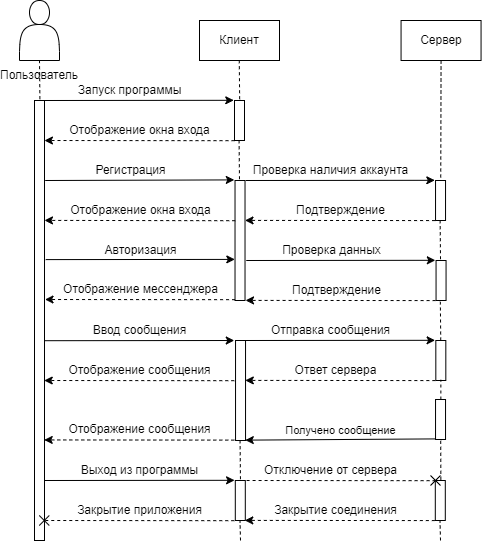

The diagram above was exported from draw.io. Its source (the exported page's mxGraphModel, read from the mxfile embedded in the PNG):
<mxGraphModel dx="1002" dy="614" grid="1" gridSize="10" guides="1" tooltips="1" connect="1" arrows="1" fold="1" page="1" pageScale="1" pageWidth="827" pageHeight="1169" math="0" shadow="0">
  <root>
    <mxCell id="0" />
    <mxCell id="1" parent="0" />
    <mxCell id="DY99PbYvl5NcOHLwM2ou-1" value="" style="shape=actor;whiteSpace=wrap;html=1;shadow=0;" parent="1" vertex="1">
      <mxGeometry x="160" y="40" width="40" height="60" as="geometry" />
    </mxCell>
    <mxCell id="DY99PbYvl5NcOHLwM2ou-2" value="Клиент" style="rounded=0;whiteSpace=wrap;html=1;shadow=0;" parent="1" vertex="1">
      <mxGeometry x="340" y="60" width="80" height="40" as="geometry" />
    </mxCell>
    <mxCell id="DY99PbYvl5NcOHLwM2ou-3" value="Сервер" style="rounded=0;whiteSpace=wrap;html=1;shadow=0;" parent="1" vertex="1">
      <mxGeometry x="541.56" y="60" width="80" height="40" as="geometry" />
    </mxCell>
    <mxCell id="DY99PbYvl5NcOHLwM2ou-4" value="Пользователь" style="text;html=1;strokeColor=none;fillColor=none;align=center;verticalAlign=middle;whiteSpace=wrap;rounded=0;shadow=0;" parent="1" vertex="1">
      <mxGeometry x="150" y="100" width="60" height="30" as="geometry" />
    </mxCell>
    <mxCell id="DY99PbYvl5NcOHLwM2ou-5" value="" style="html=1;points=[];perimeter=orthogonalPerimeter;shadow=0;" parent="1" vertex="1">
      <mxGeometry x="175" y="140" width="10" height="440" as="geometry" />
    </mxCell>
    <mxCell id="DY99PbYvl5NcOHLwM2ou-6" value="" style="endArrow=none;dashed=1;html=1;rounded=0;entryX=0.5;entryY=0;entryDx=0;entryDy=0;exitX=0.54;exitY=-0.003;exitDx=0;exitDy=0;exitPerimeter=0;" parent="1" source="DY99PbYvl5NcOHLwM2ou-5" target="DY99PbYvl5NcOHLwM2ou-4" edge="1">
      <mxGeometry width="50" height="50" relative="1" as="geometry">
        <mxPoint x="80" y="210" as="sourcePoint" />
        <mxPoint x="130" y="160" as="targetPoint" />
      </mxGeometry>
    </mxCell>
    <mxCell id="DY99PbYvl5NcOHLwM2ou-7" value="" style="html=1;points=[];perimeter=orthogonalPerimeter;shadow=0;" parent="1" vertex="1">
      <mxGeometry x="375" y="140" width="10" height="40" as="geometry" />
    </mxCell>
    <mxCell id="DY99PbYvl5NcOHLwM2ou-8" value="" style="endArrow=classic;html=1;rounded=0;entryX=-0.073;entryY=-0.005;entryDx=0;entryDy=0;entryPerimeter=0;exitX=1.018;exitY=0;exitDx=0;exitDy=0;exitPerimeter=0;" parent="1" source="DY99PbYvl5NcOHLwM2ou-5" target="DY99PbYvl5NcOHLwM2ou-7" edge="1">
      <mxGeometry width="50" height="50" relative="1" as="geometry">
        <mxPoint x="190" y="140" as="sourcePoint" />
        <mxPoint x="290" y="150" as="targetPoint" />
      </mxGeometry>
    </mxCell>
    <mxCell id="DY99PbYvl5NcOHLwM2ou-9" value="Запуск программы" style="text;html=1;align=center;verticalAlign=middle;resizable=0;points=[];autosize=1;strokeColor=none;fillColor=none;" parent="1" vertex="1">
      <mxGeometry x="210" y="120" width="120" height="20" as="geometry" />
    </mxCell>
    <mxCell id="DY99PbYvl5NcOHLwM2ou-10" value="Отображение окна входа" style="text;html=1;align=center;verticalAlign=middle;resizable=0;points=[];autosize=1;strokeColor=none;fillColor=none;" parent="1" vertex="1">
      <mxGeometry x="200" y="160" width="160" height="20" as="geometry" />
    </mxCell>
    <mxCell id="DY99PbYvl5NcOHLwM2ou-11" value="" style="endArrow=none;dashed=1;html=1;rounded=0;entryX=0.5;entryY=0;entryDx=0;entryDy=0;exitX=0.54;exitY=-0.003;exitDx=0;exitDy=0;exitPerimeter=0;" parent="1" edge="1">
      <mxGeometry width="50" height="50" relative="1" as="geometry">
        <mxPoint x="380.15999999999997" y="138.74" as="sourcePoint" />
        <mxPoint x="379.76" y="100" as="targetPoint" />
      </mxGeometry>
    </mxCell>
    <mxCell id="DY99PbYvl5NcOHLwM2ou-12" value="" style="html=1;points=[];perimeter=orthogonalPerimeter;shadow=0;" parent="1" vertex="1">
      <mxGeometry x="375.52" y="220" width="10" height="120" as="geometry" />
    </mxCell>
    <mxCell id="DY99PbYvl5NcOHLwM2ou-13" value="" style="endArrow=classic;html=1;rounded=0;entryX=-0.073;entryY=-0.005;entryDx=0;entryDy=0;entryPerimeter=0;exitX=1.018;exitY=0;exitDx=0;exitDy=0;exitPerimeter=0;" parent="1" target="DY99PbYvl5NcOHLwM2ou-12" edge="1">
      <mxGeometry width="50" height="50" relative="1" as="geometry">
        <mxPoint x="185.69999999999996" y="220" as="sourcePoint" />
        <mxPoint x="290.52" y="230" as="targetPoint" />
      </mxGeometry>
    </mxCell>
    <mxCell id="DY99PbYvl5NcOHLwM2ou-14" value="Регистрация" style="text;html=1;align=center;verticalAlign=middle;resizable=0;points=[];autosize=1;strokeColor=none;fillColor=none;" parent="1" vertex="1">
      <mxGeometry x="225.52" y="195" width="90" height="30" as="geometry" />
    </mxCell>
    <mxCell id="DY99PbYvl5NcOHLwM2ou-15" value="" style="endArrow=classic;html=1;rounded=0;exitX=0.022;exitY=0.335;exitDx=0;exitDy=0;exitPerimeter=0;entryX=0.948;entryY=0.095;entryDx=0;entryDy=0;entryPerimeter=0;dashed=1;" parent="1" source="DY99PbYvl5NcOHLwM2ou-12" edge="1">
      <mxGeometry width="50" height="50" relative="1" as="geometry">
        <mxPoint x="370.52" y="260" as="sourcePoint" />
        <mxPoint x="185.00000000000003" y="259.9" as="targetPoint" />
      </mxGeometry>
    </mxCell>
    <mxCell id="DY99PbYvl5NcOHLwM2ou-16" value="Отображение окна входа" style="text;html=1;align=center;verticalAlign=middle;resizable=0;points=[];autosize=1;strokeColor=none;fillColor=none;" parent="1" vertex="1">
      <mxGeometry x="200.52" y="235" width="160" height="30" as="geometry" />
    </mxCell>
    <mxCell id="DY99PbYvl5NcOHLwM2ou-17" value="" style="endArrow=none;dashed=1;html=1;rounded=0;entryX=0.5;entryY=0;entryDx=0;entryDy=0;exitX=0.54;exitY=-0.003;exitDx=0;exitDy=0;exitPerimeter=0;" parent="1" edge="1">
      <mxGeometry width="50" height="50" relative="1" as="geometry">
        <mxPoint x="379.97999999999985" y="218.74" as="sourcePoint" />
        <mxPoint x="379.58" y="180" as="targetPoint" />
      </mxGeometry>
    </mxCell>
    <mxCell id="DY99PbYvl5NcOHLwM2ou-18" value="" style="html=1;points=[];perimeter=orthogonalPerimeter;shadow=0;" parent="1" vertex="1">
      <mxGeometry x="576.04" y="220" width="10" height="40" as="geometry" />
    </mxCell>
    <mxCell id="DY99PbYvl5NcOHLwM2ou-19" value="" style="endArrow=classic;html=1;rounded=0;entryX=-0.073;entryY=-0.005;entryDx=0;entryDy=0;entryPerimeter=0;exitX=1.018;exitY=0;exitDx=0;exitDy=0;exitPerimeter=0;" parent="1" target="DY99PbYvl5NcOHLwM2ou-18" edge="1">
      <mxGeometry width="50" height="50" relative="1" as="geometry">
        <mxPoint x="386.22" y="220" as="sourcePoint" />
        <mxPoint x="491.03999999999996" y="230" as="targetPoint" />
      </mxGeometry>
    </mxCell>
    <mxCell id="DY99PbYvl5NcOHLwM2ou-20" value="Проверка наличия аккаунта" style="text;html=1;align=center;verticalAlign=middle;resizable=0;points=[];autosize=1;strokeColor=none;fillColor=none;" parent="1" vertex="1">
      <mxGeometry x="386.03999999999996" y="200" width="170" height="20" as="geometry" />
    </mxCell>
    <mxCell id="DY99PbYvl5NcOHLwM2ou-21" value="" style="endArrow=classic;html=1;rounded=0;exitX=-0.047;exitY=1.002;exitDx=0;exitDy=0;exitPerimeter=0;entryX=0.948;entryY=0.095;entryDx=0;entryDy=0;entryPerimeter=0;dashed=1;" parent="1" source="DY99PbYvl5NcOHLwM2ou-18" edge="1">
      <mxGeometry width="50" height="50" relative="1" as="geometry">
        <mxPoint x="571.04" y="260" as="sourcePoint" />
        <mxPoint x="385.52" y="259.89999999999986" as="targetPoint" />
      </mxGeometry>
    </mxCell>
    <mxCell id="DY99PbYvl5NcOHLwM2ou-22" value="Подтверждение" style="text;html=1;align=center;verticalAlign=middle;resizable=0;points=[];autosize=1;strokeColor=none;fillColor=none;" parent="1" vertex="1">
      <mxGeometry x="431.03999999999996" y="240" width="100" height="20" as="geometry" />
    </mxCell>
    <mxCell id="DY99PbYvl5NcOHLwM2ou-23" value="" style="endArrow=none;dashed=1;html=1;rounded=0;entryX=0.5;entryY=0;entryDx=0;entryDy=0;exitX=0.54;exitY=-0.003;exitDx=0;exitDy=0;exitPerimeter=0;" parent="1" edge="1">
      <mxGeometry width="50" height="50" relative="1" as="geometry">
        <mxPoint x="581.0199999999998" y="298.74" as="sourcePoint" />
        <mxPoint x="580.6199999999999" y="260" as="targetPoint" />
      </mxGeometry>
    </mxCell>
    <mxCell id="DY99PbYvl5NcOHLwM2ou-24" value="" style="endArrow=none;dashed=1;html=1;rounded=0;exitX=0.5;exitY=1;exitDx=0;exitDy=0;" parent="1" source="DY99PbYvl5NcOHLwM2ou-3" edge="1">
      <mxGeometry width="50" height="50" relative="1" as="geometry">
        <mxPoint x="581" y="110" as="sourcePoint" />
        <mxPoint x="581.22" y="220" as="targetPoint" />
      </mxGeometry>
    </mxCell>
    <mxCell id="DY99PbYvl5NcOHLwM2ou-25" value="" style="endArrow=classic;html=1;rounded=0;entryX=-0.073;entryY=-0.005;entryDx=0;entryDy=0;entryPerimeter=0;exitX=1.018;exitY=0;exitDx=0;exitDy=0;exitPerimeter=0;" parent="1" edge="1">
      <mxGeometry width="50" height="50" relative="1" as="geometry">
        <mxPoint x="186.22000000000006" y="299.1" as="sourcePoint" />
        <mxPoint x="375.30999999999995" y="298.9" as="targetPoint" />
      </mxGeometry>
    </mxCell>
    <mxCell id="DY99PbYvl5NcOHLwM2ou-26" value="Авторизация" style="text;html=1;align=center;verticalAlign=middle;resizable=0;points=[];autosize=1;strokeColor=none;fillColor=none;" parent="1" vertex="1">
      <mxGeometry x="230.52" y="275" width="100" height="30" as="geometry" />
    </mxCell>
    <mxCell id="DY99PbYvl5NcOHLwM2ou-27" value="" style="endArrow=classic;html=1;rounded=0;exitX=-0.047;exitY=1.002;exitDx=0;exitDy=0;exitPerimeter=0;entryX=0.948;entryY=0.095;entryDx=0;entryDy=0;entryPerimeter=0;dashed=1;" parent="1" edge="1">
      <mxGeometry width="50" height="50" relative="1" as="geometry">
        <mxPoint x="375.56999999999994" y="339.18000000000006" as="sourcePoint" />
        <mxPoint x="185.52" y="339.0000000000001" as="targetPoint" />
      </mxGeometry>
    </mxCell>
    <mxCell id="DY99PbYvl5NcOHLwM2ou-28" value="Отображение мессенджера" style="text;html=1;align=center;verticalAlign=middle;resizable=0;points=[];autosize=1;strokeColor=none;fillColor=none;" parent="1" vertex="1">
      <mxGeometry x="191.04000000000002" y="314.1" width="180" height="30" as="geometry" />
    </mxCell>
    <mxCell id="DY99PbYvl5NcOHLwM2ou-30" value="" style="html=1;points=[];perimeter=orthogonalPerimeter;shadow=0;" parent="1" vertex="1">
      <mxGeometry x="576.56" y="300" width="10" height="40" as="geometry" />
    </mxCell>
    <mxCell id="DY99PbYvl5NcOHLwM2ou-31" value="" style="endArrow=classic;html=1;rounded=0;entryX=-0.073;entryY=-0.005;entryDx=0;entryDy=0;entryPerimeter=0;exitX=1.018;exitY=0;exitDx=0;exitDy=0;exitPerimeter=0;" parent="1" target="DY99PbYvl5NcOHLwM2ou-30" edge="1">
      <mxGeometry width="50" height="50" relative="1" as="geometry">
        <mxPoint x="386.74" y="300" as="sourcePoint" />
        <mxPoint x="491.55999999999995" y="310" as="targetPoint" />
      </mxGeometry>
    </mxCell>
    <mxCell id="DY99PbYvl5NcOHLwM2ou-32" value="Проверка данных" style="text;html=1;align=center;verticalAlign=middle;resizable=0;points=[];autosize=1;strokeColor=none;fillColor=none;" parent="1" vertex="1">
      <mxGeometry x="411.55999999999995" y="275" width="120" height="30" as="geometry" />
    </mxCell>
    <mxCell id="DY99PbYvl5NcOHLwM2ou-33" value="" style="endArrow=classic;html=1;rounded=0;exitX=-0.047;exitY=1.002;exitDx=0;exitDy=0;exitPerimeter=0;entryX=0.948;entryY=0.095;entryDx=0;entryDy=0;entryPerimeter=0;dashed=1;" parent="1" source="DY99PbYvl5NcOHLwM2ou-30" edge="1">
      <mxGeometry width="50" height="50" relative="1" as="geometry">
        <mxPoint x="571.56" y="340" as="sourcePoint" />
        <mxPoint x="386.03999999999996" y="339.89999999999986" as="targetPoint" />
      </mxGeometry>
    </mxCell>
    <mxCell id="DY99PbYvl5NcOHLwM2ou-34" value="Подтверждение" style="text;html=1;align=center;verticalAlign=middle;resizable=0;points=[];autosize=1;strokeColor=none;fillColor=none;" parent="1" vertex="1">
      <mxGeometry x="421.55999999999995" y="315" width="110" height="30" as="geometry" />
    </mxCell>
    <mxCell id="DY99PbYvl5NcOHLwM2ou-35" value="Ввод сообщения" style="text;html=1;align=center;verticalAlign=middle;resizable=0;points=[];autosize=1;strokeColor=none;fillColor=none;" parent="1" vertex="1">
      <mxGeometry x="220.27999999999997" y="355" width="120" height="30" as="geometry" />
    </mxCell>
    <mxCell id="DY99PbYvl5NcOHLwM2ou-36" value="" style="html=1;points=[];perimeter=orthogonalPerimeter;shadow=0;" parent="1" vertex="1">
      <mxGeometry x="576.3199999999999" y="380" width="10" height="40" as="geometry" />
    </mxCell>
    <mxCell id="DY99PbYvl5NcOHLwM2ou-37" value="" style="endArrow=classic;html=1;rounded=0;entryX=-0.073;entryY=-0.005;entryDx=0;entryDy=0;entryPerimeter=0;exitX=1.018;exitY=0;exitDx=0;exitDy=0;exitPerimeter=0;" parent="1" target="DY99PbYvl5NcOHLwM2ou-36" edge="1">
      <mxGeometry width="50" height="50" relative="1" as="geometry">
        <mxPoint x="386.5" y="380.0000000000001" as="sourcePoint" />
        <mxPoint x="491.31999999999994" y="390" as="targetPoint" />
      </mxGeometry>
    </mxCell>
    <mxCell id="DY99PbYvl5NcOHLwM2ou-38" value="Отправка сообщения" style="text;html=1;align=center;verticalAlign=middle;resizable=0;points=[];autosize=1;strokeColor=none;fillColor=none;" parent="1" vertex="1">
      <mxGeometry x="401.31999999999994" y="355" width="140" height="30" as="geometry" />
    </mxCell>
    <mxCell id="DY99PbYvl5NcOHLwM2ou-39" value="" style="endArrow=classic;html=1;rounded=0;exitX=-0.047;exitY=1.002;exitDx=0;exitDy=0;exitPerimeter=0;entryX=0.948;entryY=0.095;entryDx=0;entryDy=0;entryPerimeter=0;dashed=1;" parent="1" source="DY99PbYvl5NcOHLwM2ou-36" edge="1">
      <mxGeometry width="50" height="50" relative="1" as="geometry">
        <mxPoint x="571.3199999999999" y="420" as="sourcePoint" />
        <mxPoint x="385.79999999999995" y="419.89999999999986" as="targetPoint" />
      </mxGeometry>
    </mxCell>
    <mxCell id="DY99PbYvl5NcOHLwM2ou-40" value="Ответ сервера" style="text;html=1;align=center;verticalAlign=middle;resizable=0;points=[];autosize=1;strokeColor=none;fillColor=none;" parent="1" vertex="1">
      <mxGeometry x="426.31999999999994" y="400" width="100" height="20" as="geometry" />
    </mxCell>
    <mxCell id="DY99PbYvl5NcOHLwM2ou-41" value="" style="html=1;points=[];perimeter=orthogonalPerimeter;shadow=0;" parent="1" vertex="1">
      <mxGeometry x="376.04" y="380" width="10" height="100" as="geometry" />
    </mxCell>
    <mxCell id="DY99PbYvl5NcOHLwM2ou-43" value="" style="endArrow=classic;html=1;rounded=0;entryX=-0.073;entryY=-0.005;entryDx=0;entryDy=0;entryPerimeter=0;exitX=1.018;exitY=0;exitDx=0;exitDy=0;exitPerimeter=0;" parent="1" edge="1">
      <mxGeometry width="50" height="50" relative="1" as="geometry">
        <mxPoint x="185.66999999999996" y="380.20000000000016" as="sourcePoint" />
        <mxPoint x="374.7600000000002" y="380.0000000000001" as="targetPoint" />
      </mxGeometry>
    </mxCell>
    <mxCell id="DY99PbYvl5NcOHLwM2ou-45" value="" style="endArrow=classic;html=1;rounded=0;exitX=-0.047;exitY=1.002;exitDx=0;exitDy=0;exitPerimeter=0;entryX=0.948;entryY=0.095;entryDx=0;entryDy=0;entryPerimeter=0;dashed=1;" parent="1" edge="1">
      <mxGeometry width="50" height="50" relative="1" as="geometry">
        <mxPoint x="374.7799999999999" y="479.61" as="sourcePoint" />
        <mxPoint x="184.7300000000001" y="479.42999999999995" as="targetPoint" />
      </mxGeometry>
    </mxCell>
    <mxCell id="DY99PbYvl5NcOHLwM2ou-46" value="Отображение сообщения" style="text;html=1;align=center;verticalAlign=middle;resizable=0;points=[];autosize=1;strokeColor=none;fillColor=none;" parent="1" vertex="1">
      <mxGeometry x="195.3" y="454.42999999999995" width="170" height="30" as="geometry" />
    </mxCell>
    <mxCell id="DY99PbYvl5NcOHLwM2ou-48" value="" style="endArrow=none;dashed=1;html=1;rounded=0;entryX=0.5;entryY=0;entryDx=0;entryDy=0;exitX=0.54;exitY=-0.003;exitDx=0;exitDy=0;exitPerimeter=0;" parent="1" edge="1">
      <mxGeometry width="50" height="50" relative="1" as="geometry">
        <mxPoint x="380.95999999999964" y="518.74" as="sourcePoint" />
        <mxPoint x="380.56" y="480" as="targetPoint" />
      </mxGeometry>
    </mxCell>
    <mxCell id="DY99PbYvl5NcOHLwM2ou-57" value="" style="endArrow=classic;html=1;rounded=0;exitX=-0.047;exitY=1.002;exitDx=0;exitDy=0;exitPerimeter=0;entryX=0.948;entryY=0.095;entryDx=0;entryDy=0;entryPerimeter=0;dashed=1;" parent="1" edge="1">
      <mxGeometry width="50" height="50" relative="1" as="geometry">
        <mxPoint x="374.99999999999994" y="180.18000000000006" as="sourcePoint" />
        <mxPoint x="184.95" y="180" as="targetPoint" />
      </mxGeometry>
    </mxCell>
    <mxCell id="DY99PbYvl5NcOHLwM2ou-66" value="" style="html=1;points=[];perimeter=orthogonalPerimeter;shadow=0;" parent="1" vertex="1">
      <mxGeometry x="375.8" y="520" width="10" height="40" as="geometry" />
    </mxCell>
    <mxCell id="DY99PbYvl5NcOHLwM2ou-67" value="" style="endArrow=classic;html=1;rounded=0;entryX=-0.073;entryY=-0.005;entryDx=0;entryDy=0;entryPerimeter=0;exitX=1.018;exitY=0;exitDx=0;exitDy=0;exitPerimeter=0;" parent="1" target="DY99PbYvl5NcOHLwM2ou-66" edge="1">
      <mxGeometry width="50" height="50" relative="1" as="geometry">
        <mxPoint x="184.93999999999994" y="520" as="sourcePoint" />
        <mxPoint x="289.76" y="530" as="targetPoint" />
      </mxGeometry>
    </mxCell>
    <mxCell id="DY99PbYvl5NcOHLwM2ou-68" value="Выход из программы" style="text;html=1;align=center;verticalAlign=middle;resizable=0;points=[];autosize=1;" parent="1" vertex="1">
      <mxGeometry x="210.28" y="495" width="140" height="30" as="geometry" />
    </mxCell>
    <mxCell id="DY99PbYvl5NcOHLwM2ou-69" value="Закрытие приложения" style="text;html=1;align=center;verticalAlign=middle;resizable=0;points=[];autosize=1;strokeColor=none;fillColor=none;" parent="1" vertex="1">
      <mxGeometry x="209.76" y="540" width="140" height="20" as="geometry" />
    </mxCell>
    <mxCell id="DY99PbYvl5NcOHLwM2ou-70" value="" style="endArrow=none;html=1;rounded=0;exitX=-0.047;exitY=1.002;exitDx=0;exitDy=0;exitPerimeter=0;entryX=0.948;entryY=0.095;entryDx=0;entryDy=0;entryPerimeter=0;dashed=1;endFill=0;" parent="1" edge="1">
      <mxGeometry width="50" height="50" relative="1" as="geometry">
        <mxPoint x="374.76" y="560.18" as="sourcePoint" />
        <mxPoint x="184.71000000000004" y="560.0000000000001" as="targetPoint" />
      </mxGeometry>
    </mxCell>
    <mxCell id="DY99PbYvl5NcOHLwM2ou-72" value="" style="shape=umlDestroy;whiteSpace=wrap;html=1;strokeWidth=1;shadow=0;" parent="1" vertex="1">
      <mxGeometry x="179.76" y="555" width="10" height="10" as="geometry" />
    </mxCell>
    <mxCell id="DY99PbYvl5NcOHLwM2ou-73" value="" style="html=1;points=[];perimeter=orthogonalPerimeter;shadow=0;" parent="1" vertex="1">
      <mxGeometry x="575.8" y="520" width="10" height="40" as="geometry" />
    </mxCell>
    <mxCell id="DY99PbYvl5NcOHLwM2ou-74" value="Отключение от сервера" style="text;html=1;align=center;verticalAlign=middle;resizable=0;points=[];autosize=1;strokeColor=none;fillColor=none;" parent="1" vertex="1">
      <mxGeometry x="395.79999999999995" y="500" width="150" height="20" as="geometry" />
    </mxCell>
    <mxCell id="DY99PbYvl5NcOHLwM2ou-75" value="" style="endArrow=classic;html=1;rounded=0;exitX=-0.047;exitY=1.002;exitDx=0;exitDy=0;exitPerimeter=0;entryX=0.948;entryY=0.095;entryDx=0;entryDy=0;entryPerimeter=0;dashed=1;" parent="1" source="DY99PbYvl5NcOHLwM2ou-73" edge="1">
      <mxGeometry width="50" height="50" relative="1" as="geometry">
        <mxPoint x="570.8" y="560" as="sourcePoint" />
        <mxPoint x="385.28" y="559.8999999999999" as="targetPoint" />
      </mxGeometry>
    </mxCell>
    <mxCell id="DY99PbYvl5NcOHLwM2ou-76" value="Закрытие соединения" style="text;html=1;align=center;verticalAlign=middle;resizable=0;points=[];autosize=1;strokeColor=none;fillColor=none;" parent="1" vertex="1">
      <mxGeometry x="405.79999999999995" y="540" width="140" height="20" as="geometry" />
    </mxCell>
    <mxCell id="DY99PbYvl5NcOHLwM2ou-77" value="" style="endArrow=none;dashed=1;html=1;rounded=0;entryX=0.5;entryY=0;entryDx=0;entryDy=0;exitX=0.54;exitY=-0.003;exitDx=0;exitDy=0;exitPerimeter=0;" parent="1" edge="1">
      <mxGeometry width="50" height="50" relative="1" as="geometry">
        <mxPoint x="581.2399999999998" y="379.9999999999999" as="sourcePoint" />
        <mxPoint x="580.8399999999999" y="341.26000000000016" as="targetPoint" />
      </mxGeometry>
    </mxCell>
    <mxCell id="DY99PbYvl5NcOHLwM2ou-78" value="" style="endArrow=none;dashed=1;html=1;rounded=0;entryX=0.5;entryY=0;entryDx=0;entryDy=0;" parent="1" source="qY9FVmeuj7ywOlXcxs0--2" edge="1">
      <mxGeometry width="50" height="50" relative="1" as="geometry">
        <mxPoint x="581.36" y="519.27" as="sourcePoint" />
        <mxPoint x="581.3599999999999" y="419.2700000000002" as="targetPoint" />
      </mxGeometry>
    </mxCell>
    <mxCell id="DY99PbYvl5NcOHLwM2ou-81" value="" style="endArrow=none;html=1;rounded=0;exitX=-0.047;exitY=1.002;exitDx=0;exitDy=0;exitPerimeter=0;entryX=0.948;entryY=0.095;entryDx=0;entryDy=0;entryPerimeter=0;dashed=1;endFill=0;" parent="1" edge="1">
      <mxGeometry width="50" height="50" relative="1" as="geometry">
        <mxPoint x="576.09" y="520.1799999999998" as="sourcePoint" />
        <mxPoint x="386.0400000000002" y="520" as="targetPoint" />
      </mxGeometry>
    </mxCell>
    <mxCell id="DY99PbYvl5NcOHLwM2ou-82" value="" style="shape=umlDestroy;whiteSpace=wrap;html=1;strokeWidth=1;shadow=0;" parent="1" vertex="1">
      <mxGeometry x="571" y="515" width="10" height="10" as="geometry" />
    </mxCell>
    <mxCell id="DY99PbYvl5NcOHLwM2ou-83" value="" style="endArrow=none;dashed=1;html=1;rounded=0;entryX=0.5;entryY=0;entryDx=0;entryDy=0;" parent="1" edge="1">
      <mxGeometry width="50" height="50" relative="1" as="geometry">
        <mxPoint x="381" y="580" as="sourcePoint" />
        <mxPoint x="380.51" y="560" as="targetPoint" />
      </mxGeometry>
    </mxCell>
    <mxCell id="DY99PbYvl5NcOHLwM2ou-84" value="" style="endArrow=none;dashed=1;html=1;rounded=0;entryX=0.5;entryY=0;entryDx=0;entryDy=0;" parent="1" edge="1">
      <mxGeometry width="50" height="50" relative="1" as="geometry">
        <mxPoint x="581" y="580" as="sourcePoint" />
        <mxPoint x="580.51" y="560" as="targetPoint" />
      </mxGeometry>
    </mxCell>
    <mxCell id="qY9FVmeuj7ywOlXcxs0--1" value="" style="endArrow=none;html=1;rounded=0;entryX=0.063;entryY=0.985;entryDx=0;entryDy=0;entryPerimeter=0;exitX=1.018;exitY=0;exitDx=0;exitDy=0;exitPerimeter=0;startArrow=classic;startFill=1;endFill=0;" parent="1" target="qY9FVmeuj7ywOlXcxs0--2" edge="1">
      <mxGeometry width="50" height="50" relative="1" as="geometry">
        <mxPoint x="385.79999999999995" y="479.63000000000017" as="sourcePoint" />
        <mxPoint x="574.8900000000002" y="479.4300000000001" as="targetPoint" />
      </mxGeometry>
    </mxCell>
    <mxCell id="qY9FVmeuj7ywOlXcxs0--4" value="Получено сообщение" style="edgeLabel;html=1;align=center;verticalAlign=middle;resizable=0;points=[];" parent="qY9FVmeuj7ywOlXcxs0--1" connectable="0" vertex="1">
      <mxGeometry x="-0.0733" y="-1" relative="1" as="geometry">
        <mxPoint x="7" y="-11" as="offset" />
      </mxGeometry>
    </mxCell>
    <mxCell id="qY9FVmeuj7ywOlXcxs0--3" value="" style="endArrow=none;dashed=1;html=1;rounded=0;entryX=0.5;entryY=0;entryDx=0;entryDy=0;" parent="1" target="qY9FVmeuj7ywOlXcxs0--2" edge="1">
      <mxGeometry width="50" height="50" relative="1" as="geometry">
        <mxPoint x="581.36" y="519.27" as="sourcePoint" />
        <mxPoint x="581.3599999999999" y="419.2700000000002" as="targetPoint" />
      </mxGeometry>
    </mxCell>
    <mxCell id="qY9FVmeuj7ywOlXcxs0--2" value="" style="html=1;points=[];perimeter=orthogonalPerimeter;shadow=0;" parent="1" vertex="1">
      <mxGeometry x="576.04" y="439" width="10" height="40" as="geometry" />
    </mxCell>
    <mxCell id="qY9FVmeuj7ywOlXcxs0--5" value="" style="endArrow=classic;html=1;rounded=0;exitX=-0.047;exitY=1.002;exitDx=0;exitDy=0;exitPerimeter=0;entryX=0.948;entryY=0.095;entryDx=0;entryDy=0;entryPerimeter=0;dashed=1;" parent="1" edge="1">
      <mxGeometry width="50" height="50" relative="1" as="geometry">
        <mxPoint x="374.7799999999999" y="420.18" as="sourcePoint" />
        <mxPoint x="184.7300000000001" y="419.99999999999994" as="targetPoint" />
      </mxGeometry>
    </mxCell>
    <mxCell id="qY9FVmeuj7ywOlXcxs0--6" value="Отображение сообщения" style="text;html=1;align=center;verticalAlign=middle;resizable=0;points=[];autosize=1;strokeColor=none;fillColor=none;" parent="1" vertex="1">
      <mxGeometry x="195.3" y="394.99999999999994" width="170" height="30" as="geometry" />
    </mxCell>
  </root>
</mxGraphModel>